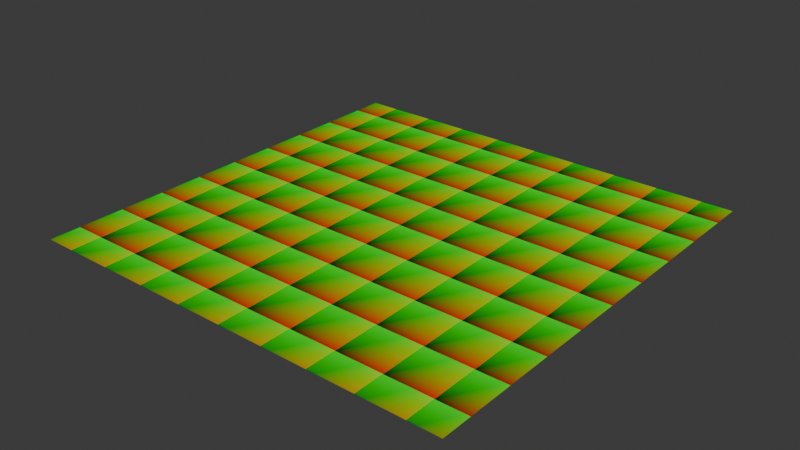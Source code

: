 # Source: hex_shader_test.blend  (saved by Blender 5.0.119; exported with 4.5.12 LTS)
import bpy
from mathutils import Matrix  # noqa: F401  (used for matrix-valued properties, if any)

bpy.ops.wm.read_factory_settings(use_empty=True)
scene = bpy.context.scene
scene.name = 'Scene'

# ---- collections
col_collection = bpy.data.collections.new('Collection'); scene.collection.children.link(col_collection)

# ---- materials (node trees are filled in below, after node groups)
mat_cell_test = bpy.data.materials.new('cell test')

# ---- material node trees
mat_cell_test.use_nodes = True; mat_cell_test.node_tree.nodes.clear()
_N = mat_cell_test.node_tree.nodes; _L = mat_cell_test.node_tree.links
n0 = _N.new('ShaderNodeOutputMaterial'); n0.name = 'Material Output'; n0.location = (805, 605)
n1 = _N.new('ShaderNodeMapping'); n1.name = 'Mapping'; n1.location = (-1258, 200)
n2 = _N.new('ShaderNodeTexCoord'); n2.name = 'Texture Coordinate'; n2.location = (-1501, 195)
n3 = _N.new('ShaderNodeCombineXYZ'); n3.name = 'Combine XYZ'; n3.location = (1130, -394)
n3.label = 'Hex object coordinates'
n4 = _N.new('ShaderNodeMath'); n4.name = 'Math'; n4.location = (29, -36)
n4.operation = 'SQRT'
n4.inputs[0].default_value = 3.0
n5 = _N.new('ShaderNodeMath'); n5.name = 'Math.001'; n5.location = (242, -71)
n5.operation = 'DIVIDE'
n5.inputs[1].default_value = 3.0
n6 = _N.new('ShaderNodeMath'); n6.name = 'Math.002'; n6.location = (425, -154)
n6.operation = 'MULTIPLY'
n7 = _N.new('ShaderNodeSeparateXYZ'); n7.name = 'Separate XYZ'; n7.location = (113, -294)
n8 = _N.new('ShaderNodeMath'); n8.name = 'Math.003'; n8.location = (529, -481)
n8.operation = 'DIVIDE'
n8.inputs[0].default_value = 2.0
n8.inputs[1].default_value = 3.0
n9 = _N.new('ShaderNodeMath'); n9.name = 'Math.004'; n9.location = (775, -465)
n9.label = 'hex_coord_y'
n9.operation = 'MULTIPLY'
n10 = _N.new('ShaderNodeMath'); n10.name = 'Math.005'; n10.location = (763, -70)
n10.label = 'hex_coord_x'
n10.operation = 'SUBTRACT'
n11 = _N.new('ShaderNodeMath'); n11.name = 'Math.006'; n11.location = (417, -319)
n11.operation = 'DIVIDE'
n11.inputs[0].default_value = 1.0
n11.inputs[1].default_value = 3.0
n12 = _N.new('ShaderNodeMath'); n12.name = 'Math.007'; n12.location = (597, -222)
n12.operation = 'MULTIPLY'
n13 = _N.new('NodeFrame'); n13.name = 'Frame'; n13.location = (-648, 1453)
n13.label = 'hex coordinates'
n13.width = 1299
n14 = _N.new('ShaderNodeVectorMath'); n14.name = 'Vector Math'; n14.location = (-739, 193)
n14.operation = 'DIVIDE'
n14.inputs[1].default_value = (2.76, 2.76, 0.0)
n15 = _N.new('ShaderNodeVectorMath'); n15.name = 'Vector Math.001'; n15.location = (-409, 203)
n15.operation = 'MULTIPLY'
n15.inputs[1].default_value = (0.77, 0.77, 0.0)
n16 = _N.new('ShaderNodeVectorMath'); n16.name = 'Vector Math.002'; n16.location = (-172, 228)
n16.operation = 'FRACTION'
n3.parent = n13
n4.parent = n13
n5.parent = n13
n6.parent = n13
n7.parent = n13
n8.parent = n13
n9.parent = n13
n10.parent = n13
n11.parent = n13
n12.parent = n13
_L.new(n2.outputs[3], n1.inputs[0])
_L.new(n11.outputs[0], n12.inputs[0])
_L.new(n5.outputs[0], n6.inputs[0])
_L.new(n12.outputs[0], n10.inputs[1])
_L.new(n7.outputs[1], n9.inputs[1])
_L.new(n7.outputs[0], n6.inputs[1])
_L.new(n7.outputs[1], n12.inputs[1])
_L.new(n4.outputs[0], n5.inputs[0])
_L.new(n6.outputs[0], n10.inputs[0])
_L.new(n8.outputs[0], n9.inputs[0])
_L.new(n10.outputs[0], n3.inputs[0])
_L.new(n9.outputs[0], n3.inputs[1])
_L.new(n1.outputs[0], n14.inputs[0])
_L.new(n14.outputs[0], n15.inputs[0])
_L.new(n15.outputs[0], n16.inputs[0])
_L.new(n16.outputs[0], n7.inputs[0])
_L.new(n3.outputs[0], n0.inputs[0])
n0.is_active_output = True

# ---- world
world_world = bpy.data.worlds.new('World'); scene.world = world_world
world_world.use_nodes = True; world_world.node_tree.nodes.clear()
_N = world_world.node_tree.nodes; _L = world_world.node_tree.links
n0 = _N.new('ShaderNodeOutputWorld'); n0.name = 'World Output'; n0.location = (200, 100)
n1 = _N.new('ShaderNodeBackground'); n1.name = 'Background'; n1.location = (-200, 100)
n1.inputs[0].default_value = (0.05088, 0.05088, 0.05088, 1.0)
_L.new(n1.outputs[0], n0.inputs[0])
n0.is_active_output = True
world_world.color = (0.05088, 0.05088, 0.05088)
world_world.sun_shadow_jitter_overblur = 0.0

# ---- meshes
me_plane = bpy.data.meshes.new('Plane')
me_plane.from_pydata([(-16.71, -16.71, 0.0), (16.71, -16.71, 0.0), (-16.71, 16.71, 0.0), (16.71, 16.71, 0.0)], [], [(0, 1, 3, 2)])
_uv = me_plane.uv_layers.new(name='UVMap')
_uv.uv.foreach_set('vector', [0.0, 0.0, 1.0, 0.0, 1.0, 1.0, 0.0, 1.0])
me_plane.materials.append(mat_cell_test)
me_plane.update()

# ---- objects
ob_plane = bpy.data.objects.new('Plane', me_plane)

# ---- transforms, parenting, visibility, modifiers, constraints
ob_plane.location = (0.0, 0.0, 0.0)

# ---- collection membership
col_collection.objects.link(ob_plane)

# ---- scene / render settings (as saved in the file)
scene.frame_start = 1; scene.frame_end = 250; scene.frame_set(0)
scene.render.engine = 'BLENDER_EEVEE_NEXT'
scene.render.bake_bias = 0.0
scene.render.bake_samples = 0
bpy.context.view_layer.update()

# ---- added for rendering (the .blend has no active camera and no usable light): camera, sun
cam_auto = bpy.data.cameras.new('AutoCamera')
cam_auto.lens = 50.0
cam_auto.sensor_width = 36.0
cam_auto.clip_end = 1000.0
ob_auto_camera = bpy.data.objects.new('AutoCamera', cam_auto)
scene.collection.objects.link(ob_auto_camera)
ob_auto_camera.location = (43.7186, -52.4623, 34.9748)
ob_auto_camera.rotation_euler = (1.09748, -7.21219e-08, 0.694738)
scene.camera = ob_auto_camera
light_auto_sun = bpy.data.lights.new('AutoSun', 'SUN')
light_auto_sun.energy = 3.0
light_auto_sun.angle = 0.0523599
ob_auto_sun = bpy.data.objects.new('AutoSun', light_auto_sun)
scene.collection.objects.link(ob_auto_sun)
ob_auto_sun.rotation_euler = (0.872665, 0.174533, 0.523599)
bpy.context.view_layer.update()
